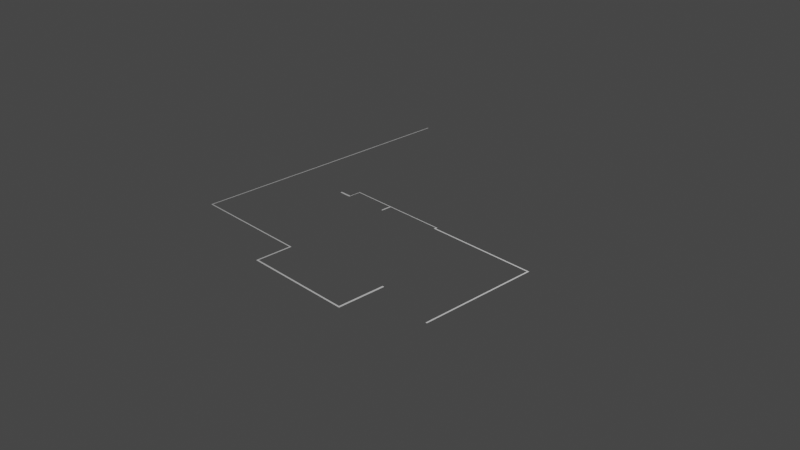 # Source: barrington.blend  (saved by Blender 2.81.16; exported with 4.5.12 LTS)
import bpy
from mathutils import Matrix  # noqa: F401  (used for matrix-valued properties, if any)

bpy.ops.wm.read_factory_settings(use_empty=True)
scene = bpy.context.scene
scene.name = 'Scene'

# ---- collections
col_collection = bpy.data.collections.new('Collection'); scene.collection.children.link(col_collection)

# ---- world
world_world = bpy.data.worlds.new('World'); scene.world = world_world
world_world.use_nodes = True; world_world.node_tree.nodes.clear()
_N = world_world.node_tree.nodes; _L = world_world.node_tree.links
n0 = _N.new('ShaderNodeOutputWorld'); n0.name = 'World Output'; n0.location = (300, 300)
n1 = _N.new('ShaderNodeBackground'); n1.name = 'Background'; n1.location = (10, 300)
n1.inputs[0].default_value = (0.05088, 0.05088, 0.05088, 1.0)
_L.new(n1.outputs[0], n0.inputs[0])
n0.is_active_output = True
world_world.color = (0.05088, 0.05088, 0.05088)
world_world.use_sun_shadow = False
world_world.sun_shadow_jitter_overblur = 0.0

# ---- cameras
cam_camera = bpy.data.cameras.new('Camera')
cam_camera.clip_end = 100.0
cam_camera.ortho_scale = 7.314

# ---- lights
light_light = bpy.data.lights.new('Light', 'POINT')
light_light.transmission_factor = 0.0
light_light.energy = 1000.0
light_light.shadow_soft_size = 0.1
light_light.shadow_maximum_resolution = 0.006
light_light.use_absolute_resolution = True

# ---- meshes
me_plane_001 = bpy.data.meshes.new('Plane.001')
me_plane_001.from_pydata([(-1.0, -1.0, 0.0), (1.0, -1.0, 0.0), (-1.0, 1.0, 0.0), (1.0, 1.0, 0.0), (-1.0, 1.0, 0.0), (1.0, 1.0, 0.0), (-1.0, 1.0, 0.0), (1.0, 1.0, 0.0), (-1.0, 54.1, 0.0), (1.0, 54.1, 0.0), (-1.0, 125.7, 0.0), (1.0, 125.7, 0.0), (-1.0, 175.8, 0.0), (1.0, 175.8, 0.0), (-1.0, 182.9, 0.0), (1.0, 182.9, 0.0), (-1.0, 362.1, 0.0), (1.0, 362.1, 0.0), (-1.0, 367.2, 0.0), (1.0, 367.2, 0.0), (-0.6783, 376.6, 0.0), (1.322, 376.6, 0.0), (-0.6783, 402.5, 0.0), (1.322, 402.5, 0.0), (-0.6783, 412.1, 0.0), (1.322, 412.1, 0.0), (-0.6783, 417.2, 0.0), (1.322, 417.2, 0.0), (-0.6783, 579.9, 0.0), (1.322, 579.9, 0.0), (-0.6783, 582.2, 0.0), (1.322, 582.2, 0.0), (-27.33, 579.9, 0.0), (-27.33, 582.2, 0.0), (-60.2, 579.9, 0.0), (-60.2, 582.2, 0.0), (-104.9, 579.9, 0.0), (-104.9, 582.2, 0.0), (-136.3, 579.9, 0.0), (-136.3, 582.2, 0.0), (-149.7, 579.9, 0.0), (-149.7, 582.2, 0.0), (-163.5, 579.9, 0.0), (-163.5, 582.2, 0.0), (-230.6, 579.9, 0.0), (-230.6, 582.2, 0.0), (-240.1, 579.9, 0.0), (-240.1, 582.2, 0.0), (-242.8, 579.9, 0.0), (-242.8, 582.2, 0.0), (-240.1, 652.4, 0.0), (-242.8, 652.4, 0.0), (-240.1, 655.6, 0.0), (-242.8, 655.6, 0.0), (-242.8, 652.4, 0.0), (-242.8, 655.6, 0.0), (-262.0, 652.4, 0.0), (-262.0, 655.6, 0.0), (-438.4, 652.4, 0.0), (-438.4, 655.6, 0.0), (-457.7, 652.4, 0.0), (-457.7, 655.6, 0.0), (-461.5, 652.4, 0.0), (-461.5, 655.6, 0.0), (-457.7, 590.6, 0.0), (-461.5, 590.6, 0.0), (-457.7, 586.6, 0.0), (-461.5, 586.6, 0.0), (-457.7, 586.6, 0.0), (-461.5, 586.6, 0.0), (-457.7, 557.1, 0.0), (-461.5, 557.1, 0.0), (-480.3, 590.6, 0.0), (-480.3, 586.6, 0.0), (-568.8, 590.6, 0.0), (-568.8, 586.6, 0.0), (-589.7, 590.6, 0.0), (-589.7, 586.6, 0.0), (-592.6, 590.6, 0.0), (-592.6, 586.6, 0.0), (-589.7, 586.6, 0.0), (-592.6, 586.6, 0.0), (-589.7, 344.8, 0.0), (-592.6, 344.8, 0.0), (-589.7, 344.8, 0.0), (-592.6, 344.8, 0.0), (-589.7, 342.0, 0.0), (-592.6, 342.0, 0.0), (-468.7, 344.8, 0.0), (-468.7, 342.0, 0.0), (-466.3, 344.8, 0.0), (-466.3, 342.0, 0.0), (-410.7, 344.8, 0.0), (-410.7, 342.0, 0.0), (-408.1, 344.8, 0.0), (-408.1, 342.0, 0.0), (-368.0, 344.8, 0.0), (-368.0, 342.0, 0.0), (-365.1, 344.8, 0.0), (-365.1, 342.0, 0.0), (-368.0, 342.0, 0.0), (-365.1, 342.0, 0.0), (-368.0, 340.0, 0.0), (-365.1, 340.0, 0.0), (-368.0, 338.3, 0.0), (-365.1, 338.3, 0.0), (-352.5, 340.0, 0.0), (-352.5, 338.3, 0.0), (-295.4, 340.0, 0.0), (-295.4, 338.3, 0.0), (-293.5, 340.0, 0.0), (-293.5, 338.3, 0.0), (-293.5, 340.0, 0.0), (-293.5, 338.3, 0.0), (-243.7, 340.0, 0.0), (-243.7, 338.3, 0.0), (-240.8, 340.0, 0.0), (-240.8, 338.3, 0.0), (-232.2, 340.0, 0.0), (-232.2, 338.3, 0.0), (-243.7, 361.3, 0.0), (-240.8, 361.3, 0.0), (-162.8, 340.0, 0.0), (-162.8, 338.3, 0.0), (-153.6, 340.0, 0.0), (-153.6, 338.3, 0.0), (-152.4, 340.0, 0.0), (-152.4, 338.3, 0.0), (-153.6, 362.7, 0.0), (-152.4, 362.7, 0.0), (-153.6, 366.4, 0.0), (-152.4, 366.4, 0.0), (-127.3, 362.7, 0.0), (-127.3, 366.4, 0.0)], [(65, 72), (69, 73), (72, 74), (73, 75), (74, 76), (75, 77), (76, 78)], [(0, 1, 3, 2), (2, 3, 5, 4), (4, 5, 7, 6), (6, 7, 9, 8), (8, 9, 11, 10), (10, 11, 13, 12), (12, 13, 15, 14), (14, 15, 17, 16), (16, 17, 19, 18), (18, 19, 21, 20), (20, 21, 23, 22), (22, 23, 25, 24), (24, 25, 27, 26), (26, 27, 29, 28), (28, 29, 31, 30), (28, 30, 33, 32), (32, 33, 35, 34), (34, 35, 37, 36), (36, 37, 39, 38), (38, 39, 41, 40), (40, 41, 43, 42), (42, 43, 45, 44), (44, 45, 47, 46), (46, 47, 49, 48), (49, 47, 50, 51), (51, 50, 52, 53), (51, 53, 55, 54), (54, 55, 57, 56), (56, 57, 59, 58), (58, 59, 61, 60), (60, 61, 63, 62), (60, 62, 65, 64), (64, 65, 67, 66), (66, 67, 69, 68), (68, 69, 71, 70), (77, 79, 81, 80), (80, 81, 83, 82), (82, 83, 85, 84), (84, 85, 87, 86), (84, 86, 89, 88), (88, 89, 91, 90), (90, 91, 93, 92), (92, 93, 95, 94), (94, 95, 97, 96), (96, 97, 99, 98), (99, 97, 100, 101), (101, 100, 102, 103), (103, 102, 104, 105), (103, 105, 107, 106), (106, 107, 109, 108), (108, 109, 111, 110), (110, 111, 113, 112), (112, 113, 115, 114), (114, 115, 117, 116), (116, 117, 119, 118), (114, 116, 121, 120), (118, 119, 123, 122), (122, 123, 125, 124), (124, 125, 127, 126), (124, 126, 129, 128), (128, 129, 131, 130), (131, 129, 132, 133)])
_uv = me_plane_001.uv_layers.new(name='UVMap')
_uv.uv.foreach_set('vector', [0.0, 0.0, 1.0, 0.0, 1.0, 1.0, 0.0, 1.0, 0.0, 1.0, 1.0, 1.0, 1.0, 1.0, 0.0, 1.0, 0.0, 1.0, 1.0, 1.0, 1.0, 1.0, 0.0, 1.0, 0.0, 1.0, 1.0, 1.0, 1.0, 1.0, 0.0, 1.0, 0.0, 1.0, 1.0, 1.0, 1.0, 1.0, 0.0, 1.0, 0.0, 1.0, 1.0, 1.0, 1.0, 1.0, 0.0, 1.0, 0.0, 1.0, 1.0, 1.0, 1.0, 1.0, 0.0, 1.0, 0.0, 1.0, 1.0, 1.0, 1.0, 1.0, 0.0, 1.0, 0.0, 1.0, 1.0, 1.0, 1.0, 1.0, 0.0, 1.0, 0.0, 1.0, 1.0, 1.0, 1.0, 1.0, 0.0, 1.0, 0.0, 1.0, 1.0, 1.0, 1.0, 1.0, 0.0, 1.0, 0.0, 1.0, 1.0, 1.0, 1.0, 1.0, 0.0, 1.0, 0.0, 1.0, 1.0, 1.0, 1.0, 1.0, 0.0, 1.0, 0.0, 1.0, 1.0, 1.0, 1.0, 1.0, 0.0, 1.0, 0.0, 1.0, 1.0, 1.0, 1.0, 1.0, 0.0, 1.0, 0.0, 1.0, 0.0, 1.0, 0.0, 1.0, 0.0, 1.0, 0.0, 1.0, 0.0, 1.0, 0.0, 1.0, 0.0, 1.0, 0.0, 1.0, 0.0, 1.0, 0.0, 1.0, 0.0, 1.0, 0.0, 1.0, 0.0, 1.0, 0.0, 1.0, 0.0, 1.0, 0.0, 1.0, 0.0, 1.0, 0.0, 1.0, 0.0, 1.0, 0.0, 1.0, 0.0, 1.0, 0.0, 1.0, 0.0, 1.0, 0.0, 1.0, 0.0, 1.0, 0.0, 1.0, 0.0, 1.0, 0.0, 1.0, 0.0, 1.0, 0.0, 1.0, 0.0, 1.0, 0.0, 1.0, 0.0, 1.0, 0.0, 1.0, 0.0, 1.0, 0.0, 1.0, 0.0, 1.0, 0.0, 1.0, 0.0, 1.0, 0.0, 1.0, 0.0, 1.0, 0.0, 1.0, 0.0, 1.0, 0.0, 1.0, 0.0, 1.0, 0.0, 1.0, 0.0, 1.0, 0.0, 1.0, 0.0, 1.0, 0.0, 1.0, 0.0, 1.0, 0.0, 1.0, 0.0, 1.0, 0.0, 1.0, 0.0, 1.0, 0.0, 1.0, 0.0, 1.0, 0.0, 1.0, 0.0, 1.0, 0.0, 1.0, 0.0, 1.0, 0.0, 1.0, 0.0, 1.0, 0.0, 1.0, 0.0, 1.0, 0.0, 1.0, 0.0, 1.0, 0.0, 1.0, 0.0, 1.0, 0.0, 1.0, 0.0, 1.0, 0.0, 1.0, 0.0, 1.0, 0.0, 1.0, 0.0, 1.0, 0.0, 1.0, 0.0, 1.0, 0.0, 1.0, 0.0, 1.0, 0.0, 0.0, 0.0, 0.0, 0.0, 0.0, 0.0, 0.0, 0.0, 0.0, 0.0, 0.0, 0.0, 0.0, 0.0, 0.0, 0.0, 0.0, 0.0, 0.0, 0.0, 0.0, 0.0, 0.0, 0.0, 0.0, 0.0, 0.0, 0.0, 0.0, 0.0, 0.0, 0.0, 0.0, 0.0, 0.0, 0.0, 0.0, 0.0, 0.0, 0.0, 0.0, 0.0, 0.0, 0.0, 0.0, 0.0, 0.0, 0.0, 0.0, 0.0, 0.0, 0.0, 0.0, 0.0, 0.0, 0.0, 0.0, 0.0, 0.0, 0.0, 0.0, 0.0, 0.0, 0.0, 0.0, 0.0, 0.0, 0.0, 0.0, 0.0, 0.0, 0.0, 0.0, 0.0, 0.0, 0.0, 0.0, 0.0, 0.0, 0.0, 0.0, 0.0, 0.0, 0.0, 0.0, 0.0, 0.0, 0.0, 0.0, 0.0, 0.0, 0.0, 0.0, 0.0, 0.0, 0.0, 0.0, 0.0, 0.0, 0.0, 0.0, 0.0, 0.0, 0.0, 0.0, 0.0, 0.0, 0.0, 0.0, 0.0, 0.0, 0.0, 0.0, 0.0, 0.0, 0.0, 0.0, 0.0, 0.0, 0.0, 0.0, 0.0, 0.0, 0.0, 0.0, 0.0, 0.0, 0.0, 0.0, 0.0, 0.0, 0.0, 0.0, 0.0, 0.0, 0.0, 0.0, 0.0, 0.0, 0.0, 0.0, 0.0, 0.0, 0.0, 0.0, 0.0, 0.0, 0.0, 0.0, 0.0, 0.0, 0.0, 0.0, 0.0, 0.0, 0.0, 0.0, 0.0, 0.0, 0.0, 0.0, 0.0, 0.0, 0.0, 0.0, 0.0, 0.0, 0.0, 0.0, 0.0, 0.0, 0.0, 0.0, 0.0, 0.0, 0.0, 0.0, 0.0, 0.0, 0.0, 0.0, 0.0, 0.0, 0.0, 0.0, 0.0, 0.0, 0.0, 0.0, 0.0, 0.0, 0.0, 0.0, 0.0, 0.0, 0.0, 0.0, 0.0, 0.0, 0.0, 0.0, 0.0, 0.0, 0.0, 0.0, 0.0, 0.0, 0.0, 0.0, 0.0, 0.0, 0.0, 0.0, 0.0, 0.0])
me_plane_001.use_remesh_fix_poles = True
me_plane_001.use_remesh_preserve_attributes = False
me_plane_001.use_mirror_vertex_groups = False
me_plane_001.update()

# ---- objects
ob_light = bpy.data.objects.new('Light', light_light)
ob_camera = bpy.data.objects.new('Camera', cam_camera)
ob_empty = bpy.data.objects.new('Empty', None)
ob_plane = bpy.data.objects.new('Plane', me_plane_001)

# ---- transforms, parenting, visibility, modifiers, constraints
ob_light.location = (4.076, 1.005, 5.904)
ob_light.rotation_euler = (0.6503, 0.05522, 1.866)
ob_light.lock_rotations_4d = False
ob_light.empty_display_type = 'ARROWS'
ob_light.color = (0.0, 0.0, 0.0, 0.0)
ob_light.lineart.crease_threshold = 0.0
ob_camera.location = (7.359, -6.926, 4.958)
ob_camera.rotation_euler = (1.109, 0.0, 0.8149)
ob_camera.lock_rotations_4d = False
ob_camera.empty_display_type = 'ARROWS'
ob_camera.color = (0.0, 0.0, 0.0, 0.0)
ob_camera.display_type = 'WIRE'
ob_camera.lineart.crease_threshold = 0.0
ob_empty.location = (0.01866, 0.04665, 0.0)
ob_empty.empty_display_type = 'IMAGE'
ob_empty.empty_display_size = 5.0
ob_empty.lineart.crease_threshold = 0.0
ob_plane.location = (-1.581, 1.967, 0.0)
ob_plane.scale = (-0.005421, -0.005421, -0.005421)
ob_plane.lineart.crease_threshold = 0.0

# ---- collection membership
col_collection.objects.link(ob_light)
col_collection.objects.link(ob_camera)
col_collection.objects.link(ob_empty)
col_collection.objects.link(ob_plane)

# ---- scene / render settings (as saved in the file)
scene.camera = ob_camera
scene.frame_start = 1; scene.frame_end = 250; scene.frame_set(1)
scene.render.engine = 'BLENDER_EEVEE_NEXT'
scene.cycles.use_denoising = False
scene.cycles.samples = 128
scene.cycles.sampling_pattern = 'TABULATED_SOBOL'
scene.cycles.use_adaptive_sampling = False
scene.cycles.use_light_tree = False
scene.view_settings.view_transform = 'Filmic'
bpy.context.view_layer.update()
